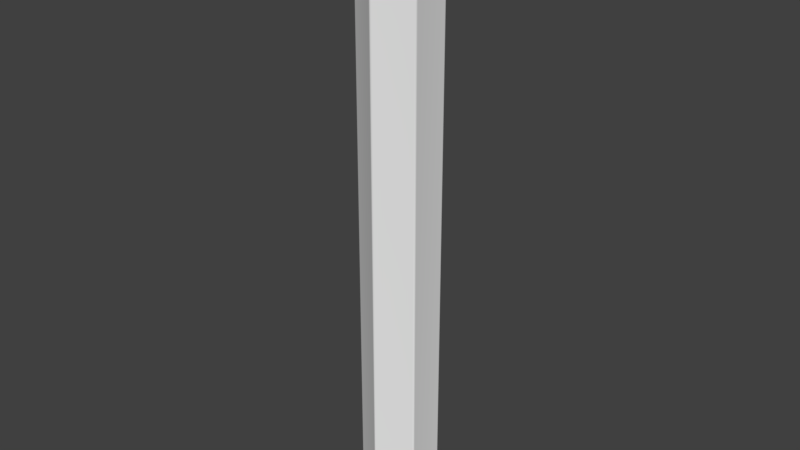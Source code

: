 # Source: relic-column-long.escn.blend  (saved by Blender 2.79.7; exported with 4.5.12 LTS)
import bpy
from mathutils import Matrix  # noqa: F401  (used for matrix-valued properties, if any)

bpy.ops.wm.read_factory_settings(use_empty=True)
scene = bpy.context.scene
scene.name = 'Scene'

# ---- collections
col_collection_1 = bpy.data.collections.new('Collection 1'); scene.collection.children.link(col_collection_1)

# ---- materials (node trees are filled in below, after node groups)
mat_res___materials_relic_tres = bpy.data.materials.new('res://materials/relic.tres')
mat_res___materials_relic_tres.alpha_threshold = 0.0
mat_res___materials_relic_tres.use_transparent_shadow = False
mat_res___materials_relic_tres.roughness = 0.5

# ---- material node trees

# ---- world
world_world = bpy.data.worlds.new('World'); scene.world = world_world
world_world.color = (0.05088, 0.05088, 0.05088)
world_world.use_sun_shadow = False
world_world.sun_shadow_jitter_overblur = 0.0

# ---- meshes
me_cylinder = bpy.data.meshes.new('Cylinder')
me_cylinder.from_pydata([(0.0, 0.5, -2.0), (0.0, 0.5, 6.0), (0.433, 0.25, -2.0), (0.433, 0.25, 6.0), (0.433, -0.25, -2.0), (0.433, -0.25, 6.0), (-4.371e-08, -0.5, -2.0), (-4.371e-08, -0.5, 6.0), (-0.433, -0.25, -2.0), (-0.433, -0.25, 6.0), (-0.433, 0.25, -2.0), (-0.433, 0.25, 6.0)], [], [(0, 1, 3, 2), (2, 3, 5, 4), (4, 5, 7, 6), (6, 7, 9, 8), (3, 1, 11, 9, 7, 5), (8, 9, 11, 10), (10, 11, 1, 0), (0, 2, 4, 6, 8, 10)])
me_cylinder.polygons.foreach_set('use_smooth', [True] * 8)
_uv = me_cylinder.uv_layers.new(name='UVMap')
_uv.uv.foreach_set('vector', [0.1334, -0.4998, 0.1334, 1.5, 0.008372, 1.5, 0.008373, -0.4998, 0.008373, -0.4998, 0.008372, 1.5, -0.1166, 1.5, -0.1166, -0.4998, -0.1166, -0.4998, -0.1166, 1.5, -0.2416, 1.5, -0.2416, -0.4998, 0.5083, -0.4998, 0.5083, 1.5, 0.3833, 1.5, 0.3833, -0.4998, 0.7251, -0.4373, 0.7251, -0.3124, 0.6169, -0.2499, 0.5086, -0.3124, 0.5086, -0.4373, 0.6169, -0.4998, 0.3833, -0.4998, 0.3833, 1.5, 0.2583, 1.5, 0.2583, -0.4998, 0.2583, -0.4998, 0.2583, 1.5, 0.1334, 1.5, 0.1334, -0.4998, 0.7251, -0.06207, 0.6169, 0.0004218, 0.5086, -0.06207, 0.5086, -0.187, 0.6169, -0.2495, 0.7251, -0.187])
me_cylinder.materials.append(mat_res___materials_relic_tres)
me_cylinder.use_remesh_preserve_volume = False
me_cylinder.use_remesh_preserve_attributes = False
me_cylinder.use_mirror_vertex_groups = False
me_cylinder.update()

# ---- objects
ob_cylinder = bpy.data.objects.new('Cylinder', me_cylinder)

# ---- transforms, parenting, visibility, modifiers, constraints
ob_cylinder.location = (0.0, 0.0, 2.0)
ob_cylinder.lineart.crease_threshold = 0.0
_m = ob_cylinder.modifiers.new('Bevel', 'BEVEL')
_m.width = 0.02
_m.width_pct = 0.02
_m.segments = 3
_m.limit_method = 'NONE'
_m.profile = 1.0
_m.spread = 0.0

# ---- collection membership
col_collection_1.objects.link(ob_cylinder)

# ---- scene / render settings (as saved in the file)
scene.frame_start = 1; scene.frame_end = 250; scene.frame_set(1)
scene.render.engine = 'BLENDER_EEVEE_NEXT'
scene.render.resolution_percentage = 50
scene.render.dither_intensity = 0.0
scene.cycles.use_denoising = False
scene.cycles.samples = 128
scene.cycles.sampling_pattern = 'TABULATED_SOBOL'
scene.cycles.use_adaptive_sampling = False
scene.cycles.use_light_tree = False
scene.view_settings.view_transform = 'Standard'
bpy.context.view_layer.update()

# ---- added for rendering (the .blend has no active camera and no usable light): camera, sun
cam_auto = bpy.data.cameras.new('AutoCamera')
cam_auto.lens = 50.0
cam_auto.sensor_width = 36.0
cam_auto.clip_end = 1000.0
ob_auto_camera = bpy.data.objects.new('AutoCamera', cam_auto)
scene.collection.objects.link(ob_auto_camera)
ob_auto_camera.location = (7.50896, -9.01075, 10.0072)
ob_auto_camera.rotation_euler = (1.09748, -7.21219e-08, 0.694738)
scene.camera = ob_auto_camera
light_auto_sun = bpy.data.lights.new('AutoSun', 'SUN')
light_auto_sun.energy = 3.0
light_auto_sun.angle = 0.0523599
ob_auto_sun = bpy.data.objects.new('AutoSun', light_auto_sun)
scene.collection.objects.link(ob_auto_sun)
ob_auto_sun.rotation_euler = (0.872665, 0.174533, 0.523599)
bpy.context.view_layer.update()

